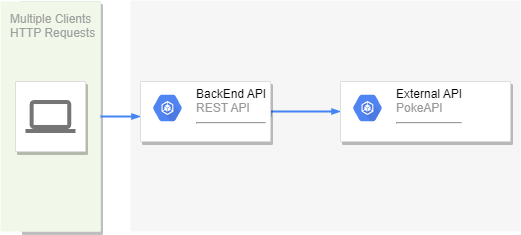

The diagram above was exported from draw.io. Its source (the exported page's mxGraphModel, read from the mxfile embedded in the PNG):
<mxGraphModel dx="1393" dy="789" grid="1" gridSize="10" guides="1" tooltips="1" connect="1" arrows="1" fold="1" page="1" pageScale="1" pageWidth="1169" pageHeight="827" background="none" math="0" shadow="0">
  <root>
    <mxCell id="0" />
    <mxCell id="1" parent="0" />
    <mxCell id="14" value="" style="fillColor=#F6F6F6;strokeColor=none;shadow=0;gradientColor=none;fontSize=14;align=left;spacing=10;fontColor=#717171;9E9E9E;verticalAlign=top;spacingTop=-4;fontStyle=0;spacingLeft=40;html=1;" parent="1" vertex="1">
      <mxGeometry x="420" y="99" width="390" height="231" as="geometry" />
    </mxCell>
    <mxCell id="985" value="" style="strokeColor=#dddddd;fillColor=#ffffff;shadow=1;strokeWidth=1;rounded=1;absoluteArcSize=1;arcSize=2;labelPosition=center;verticalLabelPosition=middle;align=center;verticalAlign=bottom;spacingLeft=0;fontColor=#999999;fontSize=12;whiteSpace=wrap;spacingBottom=2;html=1;" parent="1" vertex="1">
      <mxGeometry x="310" y="100" width="80" height="230" as="geometry" />
    </mxCell>
    <mxCell id="986" value="" style="dashed=0;connectable=0;html=1;fillColor=#757575;strokeColor=none;shape=mxgraph.gcp2.mobile_devices;part=1;" parent="985" vertex="1">
      <mxGeometry x="0.5" width="50" height="36.5" relative="1" as="geometry">
        <mxPoint x="-25" y="16.75" as="offset" />
      </mxGeometry>
    </mxCell>
    <mxCell id="997" value="Multiple Clients&lt;br&gt;HTTP Requests" style="rounded=1;absoluteArcSize=1;arcSize=2;html=1;strokeColor=none;gradientColor=none;shadow=0;dashed=0;fontSize=12;fontColor=#9E9E9E;align=left;verticalAlign=top;spacing=10;spacingTop=-4;fillColor=#F1F8E9;" parent="985" vertex="1">
      <mxGeometry x="-20" width="100" height="230" as="geometry" />
    </mxCell>
    <mxCell id="987" value="" style="strokeColor=#dddddd;fillColor=#ffffff;shadow=1;strokeWidth=1;rounded=1;absoluteArcSize=1;arcSize=2;labelPosition=center;verticalLabelPosition=middle;align=center;verticalAlign=bottom;spacingLeft=0;fontColor=#999999;fontSize=12;whiteSpace=wrap;spacingBottom=2;html=1;" parent="985" vertex="1">
      <mxGeometry x="-5" y="80" width="70" height="70" as="geometry" />
    </mxCell>
    <mxCell id="988" value="" style="dashed=0;connectable=0;html=1;fillColor=#757575;strokeColor=none;shape=mxgraph.gcp2.laptop;part=1;" parent="987" vertex="1">
      <mxGeometry x="0.5" width="50" height="33" relative="1" as="geometry">
        <mxPoint x="-25" y="18.5" as="offset" />
      </mxGeometry>
    </mxCell>
    <mxCell id="1001" style="edgeStyle=orthogonalEdgeStyle;rounded=0;elbow=vertical;html=1;labelBackgroundColor=none;startFill=1;startSize=4;endArrow=blockThin;endFill=1;endSize=4;jettySize=auto;orthogonalLoop=1;strokeColor=#4284F3;strokeWidth=2;fontSize=12;fontColor=#000000;align=left;dashed=0;" parent="1" target="995" edge="1">
      <mxGeometry relative="1" as="geometry">
        <mxPoint x="560" y="215" as="sourcePoint" />
        <Array as="points">
          <mxPoint x="560" y="210" />
        </Array>
      </mxGeometry>
    </mxCell>
    <mxCell id="995" value="" style="strokeColor=#dddddd;fillColor=#ffffff;shadow=1;strokeWidth=1;rounded=1;absoluteArcSize=1;arcSize=2;fontSize=11;fontColor=#9E9E9E;align=center;html=1;" parent="1" vertex="1">
      <mxGeometry x="630" y="180" width="170" height="60" as="geometry" />
    </mxCell>
    <mxCell id="996" value="&lt;font color=&quot;#000000&quot;&gt;External API&lt;/font&gt;&lt;br&gt;PokeAPI&lt;hr&gt;" style="dashed=0;connectable=0;html=1;fillColor=#5184F3;strokeColor=none;shape=mxgraph.gcp2.hexIcon;prIcon=container_engine;part=1;labelPosition=right;verticalLabelPosition=middle;align=left;verticalAlign=top;spacingLeft=5;fontColor=#999999;fontSize=12;spacingTop=-8;" parent="995" vertex="1">
      <mxGeometry width="44" height="39" relative="1" as="geometry">
        <mxPoint x="5" y="7" as="offset" />
      </mxGeometry>
    </mxCell>
    <mxCell id="x27bp6D_bIYAXNCQsjjD-1005" style="edgeStyle=orthogonalEdgeStyle;rounded=0;elbow=vertical;html=1;labelBackgroundColor=none;startFill=1;startSize=4;endArrow=blockThin;endFill=1;endSize=4;jettySize=auto;orthogonalLoop=1;strokeColor=#4284F3;strokeWidth=2;fontSize=12;fontColor=#000000;align=left;dashed=0;entryX=0;entryY=0.5;entryDx=0;entryDy=0;exitX=1;exitY=0.5;exitDx=0;exitDy=0;" edge="1" parent="1" source="997">
      <mxGeometry relative="1" as="geometry">
        <mxPoint x="570" y="225" as="sourcePoint" />
        <mxPoint x="430" y="215" as="targetPoint" />
        <Array as="points">
          <mxPoint x="410" y="215" />
          <mxPoint x="410" y="215" />
        </Array>
      </mxGeometry>
    </mxCell>
    <mxCell id="x27bp6D_bIYAXNCQsjjD-1006" value="" style="strokeColor=#dddddd;fillColor=#ffffff;shadow=1;strokeWidth=1;rounded=1;absoluteArcSize=1;arcSize=2;fontSize=11;fontColor=#9E9E9E;align=center;html=1;" vertex="1" parent="1">
      <mxGeometry x="430" y="180" width="130" height="60" as="geometry" />
    </mxCell>
    <mxCell id="x27bp6D_bIYAXNCQsjjD-1007" value="&lt;font color=&quot;#000000&quot;&gt;BackEnd API&lt;/font&gt;&lt;br&gt;REST API&lt;hr&gt;" style="dashed=0;connectable=0;html=1;fillColor=#5184F3;strokeColor=none;shape=mxgraph.gcp2.hexIcon;prIcon=container_engine;part=1;labelPosition=right;verticalLabelPosition=middle;align=left;verticalAlign=top;spacingLeft=5;fontColor=#999999;fontSize=12;spacingTop=-8;" vertex="1" parent="x27bp6D_bIYAXNCQsjjD-1006">
      <mxGeometry width="44" height="39" relative="1" as="geometry">
        <mxPoint x="5" y="7" as="offset" />
      </mxGeometry>
    </mxCell>
  </root>
</mxGraphModel>